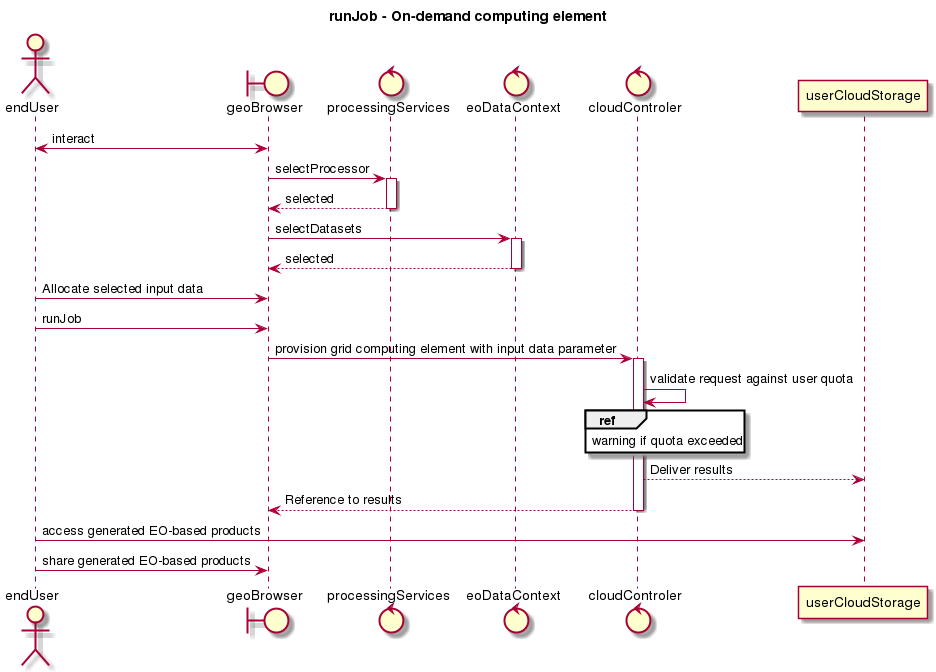

The diagram above was rendered by PlantUML. Its source (embedded in the PNG):
@startuml
title runJob - On-demand computing element
actor endUser
' Boundary (view in MVC) Objects that interface with system actors
boundary geoBrowser
' Entity (model in MVC): Objects representing system data
' model descriptions are delegated to the Information viewpoint
' Control (controller in MVC): Objects that mediate between boundaries and entities
control processingServices
control eoDataContext
control cloudControler

endUser <-> geoBrowser: interact
geoBrowser -> processingServices: selectProcessor
activate processingServices
geoBrowser <-- processingServices: selected
deactivate processingServices

geoBrowser -> eoDataContext: selectDatasets
activate eoDataContext
geoBrowser <-- eoDataContext: selected
deactivate eoDataContext

endUser -> geoBrowser: Allocate selected input data
endUser -> geoBrowser: runJob

geoBrowser -> cloudControler: provision grid computing element with input data parameter
activate cloudControler
cloudControler->cloudControler: validate request against user quota
ref over cloudControler: warning if quota exceeded
cloudControler --> userCloudStorage: Deliver results
geoBrowser <-- cloudControler: Reference to results
deactivate cloudControler

endUser -> userCloudStorage: access generated EO-based products
endUser -> geoBrowser: share generated EO-based products

@enduml